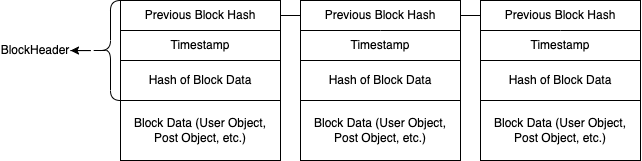

The diagram above was exported from draw.io. Its source (the exported page's mxGraphModel, read from the mxfile embedded in the PNG):
<mxGraphModel dx="1551" dy="479" grid="1" gridSize="10" guides="1" tooltips="1" connect="1" arrows="1" fold="1" page="1" pageScale="1" pageWidth="850" pageHeight="1100" math="0" shadow="0">
  <root>
    <mxCell id="0" />
    <mxCell id="1" parent="0" />
    <mxCell id="Cj4CeJXc9xNuwV1M6l9W-6" value="" style="endArrow=none;html=1;rounded=0;entryX=1;entryY=0.5;entryDx=0;entryDy=0;" parent="1" edge="1" target="Cj4CeJXc9xNuwV1M6l9W-17">
      <mxGeometry width="50" height="50" relative="1" as="geometry">
        <mxPoint x="210" y="135" as="sourcePoint" />
        <mxPoint x="200.96000000000004" y="135.96000000000004" as="targetPoint" />
      </mxGeometry>
    </mxCell>
    <mxCell id="Cj4CeJXc9xNuwV1M6l9W-15" value="d" style="endArrow=none;html=1;rounded=0;exitX=0;exitY=0;exitDx=0;exitDy=0;entryX=1;entryY=0;entryDx=0;entryDy=0;" parent="1" source="Cj4CeJXc9xNuwV1M6l9W-30" target="Cj4CeJXc9xNuwV1M6l9W-30" edge="1">
      <mxGeometry width="50" height="50" relative="1" as="geometry">
        <mxPoint x="330" y="60" as="sourcePoint" />
        <mxPoint x="410" y="70" as="targetPoint" />
        <Array as="points">
          <mxPoint x="290" y="150" />
        </Array>
      </mxGeometry>
    </mxCell>
    <mxCell id="Cj4CeJXc9xNuwV1M6l9W-16" value="" style="whiteSpace=wrap;html=1;aspect=fixed;" parent="1" vertex="1">
      <mxGeometry x="30" y="120" width="160" height="160" as="geometry" />
    </mxCell>
    <mxCell id="Cj4CeJXc9xNuwV1M6l9W-17" value="Previous Block Hash" style="text;html=1;strokeColor=none;fillColor=none;align=center;verticalAlign=middle;whiteSpace=wrap;rounded=0;" parent="1" vertex="1">
      <mxGeometry x="30" y="120" width="160" height="30" as="geometry" />
    </mxCell>
    <mxCell id="Cj4CeJXc9xNuwV1M6l9W-18" value="" style="endArrow=none;html=1;rounded=0;exitX=0;exitY=1;exitDx=0;exitDy=0;entryX=1;entryY=1;entryDx=0;entryDy=0;" parent="1" source="Cj4CeJXc9xNuwV1M6l9W-17" target="Cj4CeJXc9xNuwV1M6l9W-17" edge="1">
      <mxGeometry width="50" height="50" relative="1" as="geometry">
        <mxPoint x="70" y="220" as="sourcePoint" />
        <mxPoint x="120" y="170" as="targetPoint" />
      </mxGeometry>
    </mxCell>
    <mxCell id="Cj4CeJXc9xNuwV1M6l9W-19" value="Timestamp" style="text;html=1;strokeColor=none;fillColor=none;align=center;verticalAlign=middle;whiteSpace=wrap;rounded=0;" parent="1" vertex="1">
      <mxGeometry x="30" y="150" width="160" height="30" as="geometry" />
    </mxCell>
    <mxCell id="Cj4CeJXc9xNuwV1M6l9W-20" value="Block Data (User Object, Post Object, etc.)" style="text;html=1;strokeColor=none;fillColor=none;align=center;verticalAlign=middle;whiteSpace=wrap;rounded=0;" parent="1" vertex="1">
      <mxGeometry x="30" y="220" width="160" height="60" as="geometry" />
    </mxCell>
    <mxCell id="Cj4CeJXc9xNuwV1M6l9W-21" value="Hash of Block Data" style="text;html=1;strokeColor=none;fillColor=none;align=center;verticalAlign=middle;whiteSpace=wrap;rounded=0;" parent="1" vertex="1">
      <mxGeometry x="30" y="180" width="160" height="40" as="geometry" />
    </mxCell>
    <mxCell id="Cj4CeJXc9xNuwV1M6l9W-22" value="" style="shape=curlyBracket;whiteSpace=wrap;html=1;rounded=1;size=0.5;" parent="1" vertex="1">
      <mxGeometry y="120" width="40" height="100" as="geometry" />
    </mxCell>
    <mxCell id="Cj4CeJXc9xNuwV1M6l9W-23" value="BlockHeader" style="text;html=1;strokeColor=none;fillColor=none;align=center;verticalAlign=middle;whiteSpace=wrap;rounded=0;" parent="1" vertex="1">
      <mxGeometry x="-90" y="155" width="70" height="30" as="geometry" />
    </mxCell>
    <mxCell id="Cj4CeJXc9xNuwV1M6l9W-24" value="" style="edgeStyle=orthogonalEdgeStyle;rounded=0;orthogonalLoop=1;jettySize=auto;html=1;" parent="1" source="Cj4CeJXc9xNuwV1M6l9W-22" target="Cj4CeJXc9xNuwV1M6l9W-23" edge="1">
      <mxGeometry relative="1" as="geometry" />
    </mxCell>
    <mxCell id="Cj4CeJXc9xNuwV1M6l9W-25" value="" style="endArrow=none;html=1;rounded=0;entryX=1;entryY=1;entryDx=0;entryDy=0;" parent="1" target="Cj4CeJXc9xNuwV1M6l9W-21" edge="1">
      <mxGeometry width="50" height="50" relative="1" as="geometry">
        <mxPoint x="30" y="220" as="sourcePoint" />
        <mxPoint x="80" y="170" as="targetPoint" />
      </mxGeometry>
    </mxCell>
    <mxCell id="Cj4CeJXc9xNuwV1M6l9W-26" value="" style="endArrow=none;html=1;rounded=0;exitX=0;exitY=0;exitDx=0;exitDy=0;entryX=1;entryY=1;entryDx=0;entryDy=0;" parent="1" source="Cj4CeJXc9xNuwV1M6l9W-21" target="Cj4CeJXc9xNuwV1M6l9W-19" edge="1">
      <mxGeometry width="50" height="50" relative="1" as="geometry">
        <mxPoint x="50" y="220" as="sourcePoint" />
        <mxPoint x="100" y="170" as="targetPoint" />
      </mxGeometry>
    </mxCell>
    <mxCell id="Cj4CeJXc9xNuwV1M6l9W-28" value="" style="whiteSpace=wrap;html=1;aspect=fixed;" parent="1" vertex="1">
      <mxGeometry x="210" y="120" width="160" height="160" as="geometry" />
    </mxCell>
    <mxCell id="Cj4CeJXc9xNuwV1M6l9W-29" value="Previous Block Hash" style="text;html=1;strokeColor=none;fillColor=none;align=center;verticalAlign=middle;whiteSpace=wrap;rounded=0;" parent="1" vertex="1">
      <mxGeometry x="210" y="120" width="160" height="30" as="geometry" />
    </mxCell>
    <mxCell id="Cj4CeJXc9xNuwV1M6l9W-30" value="Timestamp" style="text;html=1;strokeColor=none;fillColor=none;align=center;verticalAlign=middle;whiteSpace=wrap;rounded=0;" parent="1" vertex="1">
      <mxGeometry x="210" y="150" width="160" height="30" as="geometry" />
    </mxCell>
    <mxCell id="Cj4CeJXc9xNuwV1M6l9W-31" value="Hash of Block Data" style="text;html=1;strokeColor=none;fillColor=none;align=center;verticalAlign=middle;whiteSpace=wrap;rounded=0;" parent="1" vertex="1">
      <mxGeometry x="210" y="180" width="160" height="40" as="geometry" />
    </mxCell>
    <mxCell id="Cj4CeJXc9xNuwV1M6l9W-32" value="Block Data (User Object, Post Object, etc.)" style="text;html=1;strokeColor=none;fillColor=none;align=center;verticalAlign=middle;whiteSpace=wrap;rounded=0;" parent="1" vertex="1">
      <mxGeometry x="210" y="220" width="160" height="60" as="geometry" />
    </mxCell>
    <mxCell id="Cj4CeJXc9xNuwV1M6l9W-33" value="" style="endArrow=none;html=1;rounded=0;exitX=0;exitY=0;exitDx=0;exitDy=0;entryX=1;entryY=0;entryDx=0;entryDy=0;" parent="1" source="Cj4CeJXc9xNuwV1M6l9W-30" target="Cj4CeJXc9xNuwV1M6l9W-30" edge="1">
      <mxGeometry width="50" height="50" relative="1" as="geometry">
        <mxPoint x="220" y="160" as="sourcePoint" />
        <mxPoint x="380" y="160" as="targetPoint" />
        <Array as="points">
          <mxPoint x="290" y="150" />
        </Array>
      </mxGeometry>
    </mxCell>
    <mxCell id="Cj4CeJXc9xNuwV1M6l9W-34" value="" style="endArrow=none;html=1;rounded=0;entryX=0;entryY=0;entryDx=0;entryDy=0;exitX=1;exitY=0;exitDx=0;exitDy=0;" parent="1" source="Cj4CeJXc9xNuwV1M6l9W-32" target="Cj4CeJXc9xNuwV1M6l9W-32" edge="1">
      <mxGeometry width="50" height="50" relative="1" as="geometry">
        <mxPoint x="220" y="260" as="sourcePoint" />
        <mxPoint x="270" y="210" as="targetPoint" />
      </mxGeometry>
    </mxCell>
    <mxCell id="Cj4CeJXc9xNuwV1M6l9W-35" value="" style="endArrow=none;html=1;rounded=0;exitX=0;exitY=0;exitDx=0;exitDy=0;entryX=1;entryY=0;entryDx=0;entryDy=0;" parent="1" source="Cj4CeJXc9xNuwV1M6l9W-31" target="Cj4CeJXc9xNuwV1M6l9W-31" edge="1">
      <mxGeometry width="50" height="50" relative="1" as="geometry">
        <mxPoint x="230" y="200" as="sourcePoint" />
        <mxPoint x="280" y="150" as="targetPoint" />
      </mxGeometry>
    </mxCell>
    <mxCell id="Cj4CeJXc9xNuwV1M6l9W-36" value="d" style="endArrow=none;html=1;rounded=0;exitX=0;exitY=0;exitDx=0;exitDy=0;entryX=1;entryY=0;entryDx=0;entryDy=0;" parent="1" source="Cj4CeJXc9xNuwV1M6l9W-39" target="Cj4CeJXc9xNuwV1M6l9W-39" edge="1">
      <mxGeometry width="50" height="50" relative="1" as="geometry">
        <mxPoint x="510" y="60" as="sourcePoint" />
        <mxPoint x="590" y="70" as="targetPoint" />
        <Array as="points">
          <mxPoint x="470" y="150" />
        </Array>
      </mxGeometry>
    </mxCell>
    <mxCell id="Cj4CeJXc9xNuwV1M6l9W-37" value="" style="whiteSpace=wrap;html=1;aspect=fixed;" parent="1" vertex="1">
      <mxGeometry x="390" y="120" width="160" height="160" as="geometry" />
    </mxCell>
    <mxCell id="Cj4CeJXc9xNuwV1M6l9W-38" value="Previous Block Hash" style="text;html=1;strokeColor=none;fillColor=none;align=center;verticalAlign=middle;whiteSpace=wrap;rounded=0;" parent="1" vertex="1">
      <mxGeometry x="390" y="120" width="160" height="30" as="geometry" />
    </mxCell>
    <mxCell id="Cj4CeJXc9xNuwV1M6l9W-39" value="Timestamp" style="text;html=1;strokeColor=none;fillColor=none;align=center;verticalAlign=middle;whiteSpace=wrap;rounded=0;" parent="1" vertex="1">
      <mxGeometry x="390" y="150" width="160" height="30" as="geometry" />
    </mxCell>
    <mxCell id="Cj4CeJXc9xNuwV1M6l9W-40" value="Hash of Block Data" style="text;html=1;strokeColor=none;fillColor=none;align=center;verticalAlign=middle;whiteSpace=wrap;rounded=0;" parent="1" vertex="1">
      <mxGeometry x="390" y="180" width="160" height="40" as="geometry" />
    </mxCell>
    <mxCell id="Cj4CeJXc9xNuwV1M6l9W-41" value="Block Data (User Object, Post Object, etc.)" style="text;html=1;strokeColor=none;fillColor=none;align=center;verticalAlign=middle;whiteSpace=wrap;rounded=0;" parent="1" vertex="1">
      <mxGeometry x="390" y="220" width="160" height="60" as="geometry" />
    </mxCell>
    <mxCell id="Cj4CeJXc9xNuwV1M6l9W-42" value="" style="endArrow=none;html=1;rounded=0;exitX=0;exitY=0;exitDx=0;exitDy=0;entryX=1;entryY=0;entryDx=0;entryDy=0;" parent="1" source="Cj4CeJXc9xNuwV1M6l9W-39" target="Cj4CeJXc9xNuwV1M6l9W-39" edge="1">
      <mxGeometry width="50" height="50" relative="1" as="geometry">
        <mxPoint x="400" y="160" as="sourcePoint" />
        <mxPoint x="560" y="160" as="targetPoint" />
        <Array as="points">
          <mxPoint x="470" y="150" />
        </Array>
      </mxGeometry>
    </mxCell>
    <mxCell id="Cj4CeJXc9xNuwV1M6l9W-43" value="" style="endArrow=none;html=1;rounded=0;entryX=0;entryY=0;entryDx=0;entryDy=0;exitX=1;exitY=0;exitDx=0;exitDy=0;" parent="1" source="Cj4CeJXc9xNuwV1M6l9W-41" target="Cj4CeJXc9xNuwV1M6l9W-41" edge="1">
      <mxGeometry width="50" height="50" relative="1" as="geometry">
        <mxPoint x="400" y="260" as="sourcePoint" />
        <mxPoint x="450" y="210" as="targetPoint" />
      </mxGeometry>
    </mxCell>
    <mxCell id="Cj4CeJXc9xNuwV1M6l9W-44" value="" style="endArrow=none;html=1;rounded=0;exitX=0;exitY=0;exitDx=0;exitDy=0;entryX=1;entryY=0;entryDx=0;entryDy=0;" parent="1" source="Cj4CeJXc9xNuwV1M6l9W-40" target="Cj4CeJXc9xNuwV1M6l9W-40" edge="1">
      <mxGeometry width="50" height="50" relative="1" as="geometry">
        <mxPoint x="410" y="200" as="sourcePoint" />
        <mxPoint x="460" y="150" as="targetPoint" />
      </mxGeometry>
    </mxCell>
    <mxCell id="Cj4CeJXc9xNuwV1M6l9W-45" value="" style="endArrow=none;html=1;rounded=0;exitX=1;exitY=0.5;exitDx=0;exitDy=0;entryX=0;entryY=0.5;entryDx=0;entryDy=0;" parent="1" source="Cj4CeJXc9xNuwV1M6l9W-29" target="Cj4CeJXc9xNuwV1M6l9W-38" edge="1">
      <mxGeometry width="50" height="50" relative="1" as="geometry">
        <mxPoint x="400" y="170" as="sourcePoint" />
        <mxPoint x="450" y="120" as="targetPoint" />
      </mxGeometry>
    </mxCell>
  </root>
</mxGraphModel>